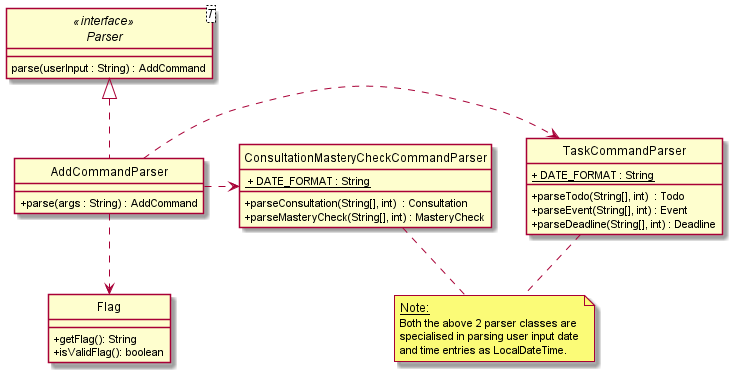

The diagram above was rendered by PlantUML. Its source (embedded in the PNG):
@startuml
skinparam backgroundColor #ffffff
skinparam classAttributeIconSize 0
hide circle

interface Parser<T> <<interface>> {
    parse(userInput : String) : AddCommand
}

class TaskCommandParser {
    <u>+ DATE_FORMAT : String

    + parseTodo(String[], int)  : Todo
    + parseEvent(String[], int) : Event
    + parseDeadline(String[], int) : Deadline
}

class ConsultationMasteryCheckCommandParser {
   <u> + DATE_FORMAT : String

    + parseConsultation(String[], int)  : Consultation
    + parseMasteryCheck(String[], int) : MasteryCheck
}

class Flag {
    + getFlag(): String
    + isValidFlag(): boolean
}

class AddCommandParser implements Parser {
    + parse(args : String) : AddCommand
}

AddCommandParser .right.> TaskCommandParser
AddCommandParser .right.> ConsultationMasteryCheckCommandParser
AddCommandParser .down.> Flag

note as N1
    <size: 12><u>Note:</u>
    <size: 11>Both the above 2 parser classes are
    <size: 11>specialised in parsing user input date
    <size: 11>and time entries as LocalDateTime.
end note

N1 .up. ConsultationMasteryCheckCommandParser
N1 .up. TaskCommandParser

@enduml